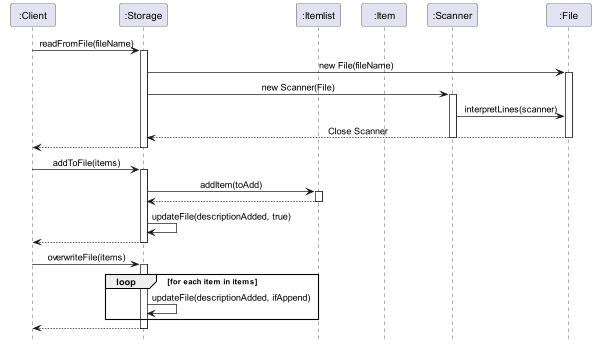

The diagram above was rendered by PlantUML. Its source (embedded in the PNG):
@startuml
!include ../Style.puml
participant ":Client"
participant ":Storage"
participant ":Itemlist"
participant ":Item"
participant ":Scanner"
participant ":File"

":Client" -> ":Storage": readFromFile(fileName)
activate ":Storage"
":Storage" -> ":File": new File(fileName)
activate ":File"
":Storage" -> ":Scanner": new Scanner(File)
activate ":Scanner"
":Scanner" -> ":File": interpretLines(scanner)
":File" --> ":Storage": Close Scanner
deactivate ":Scanner"
deactivate ":File"
":Storage" --> ":Client"
deactivate ":Storage"

":Client" -> ":Storage": addToFile(items)
activate ":Storage"
":Storage" -> ":Itemlist": addItem(toAdd)
activate ":Itemlist"
":Itemlist" --> ":Storage"
deactivate ":Itemlist"
":Storage" -> ":Storage": updateFile(descriptionAdded, true)
":Storage" --> ":Client"
deactivate ":Storage"

":Client" -> ":Storage": overwriteFile(items)
activate ":Storage"
loop for each item in items
    ":Storage" -> ":Storage": updateFile(descriptionAdded, ifAppend)
end
":Storage" --> ":Client"
deactivate ":Storage"
@enduml